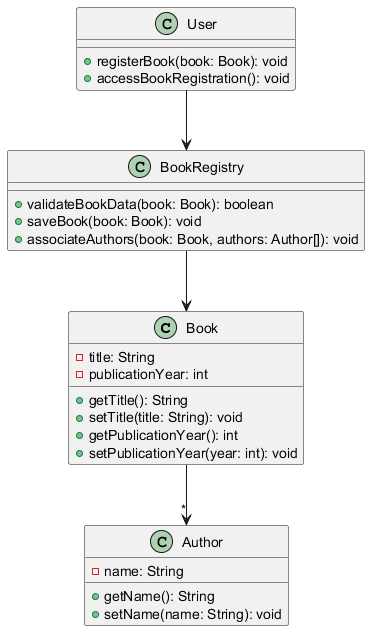

The diagram above was rendered by PlantUML. Its source (embedded in the PNG):
@startuml
class Book {
  - title: String
  - publicationYear: int
  + getTitle(): String
  + setTitle(title: String): void
  + getPublicationYear(): int
  + setPublicationYear(year: int): void
}

class Author {
  - name: String
  + getName(): String
  + setName(name: String): void
}

class User {
  + registerBook(book: Book): void
  + accessBookRegistration(): void
}

class BookRegistry {
  + validateBookData(book: Book): boolean
  + saveBook(book: Book): void
  + associateAuthors(book: Book, authors: Author[]): void
}

User --> BookRegistry
BookRegistry --> Book
Book --> "*" Author

@enduml